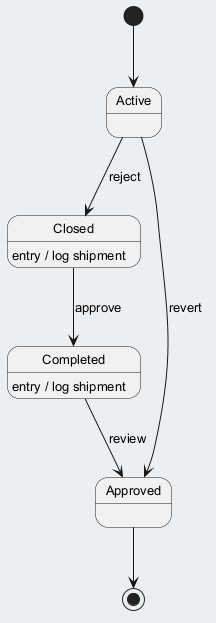

The diagram above was rendered by PlantUML. Its source (embedded in the PNG):
@startuml
skinparam backgroundColor #ECEFF1
skinparam classBackgroundColor #FFFFFF
skinparam classBorderColor #455A64
skinparam defaultFontSize 13
[*] --> Active
Active --> Closed : reject
Closed --> Completed : approve
Closed : entry / log shipment
Completed --> Approved : review
Completed : entry / log shipment
Active --> Approved : revert
Approved --> [*]
@enduml